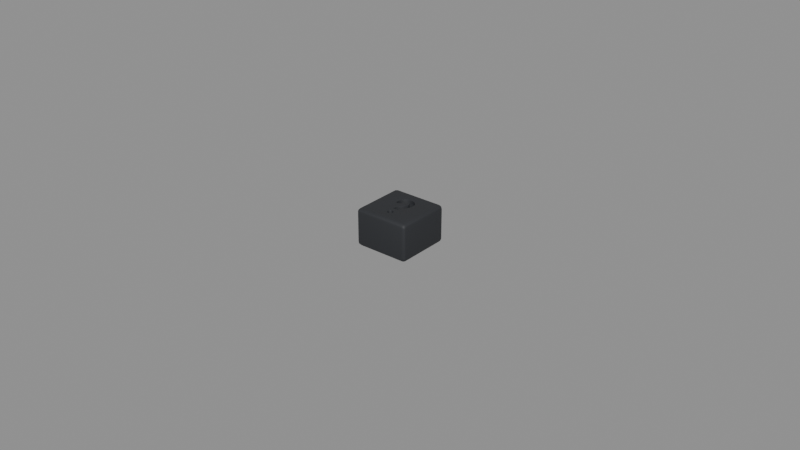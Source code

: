 # Source: default-placeholder.blend  (saved by Blender 5.2.44; exported with 4.5.12 LTS)
import bpy
from mathutils import Matrix  # noqa: F401  (used for matrix-valued properties, if any)

bpy.ops.wm.read_factory_settings(use_empty=True)
scene = bpy.context.scene
scene.name = 'Scene'

# ---- materials (node trees are filled in below, after node groups)
mat_base_housing = bpy.data.materials.new('Base_Housing')
mat_base_housing.diffuse_color = (0.02315, 0.02519, 0.02956, 1.0)
mat_base_housing.roughness = 0.65

# ---- node groups
ng_smooth_by_angle = bpy.data.node_groups.new('Smooth by Angle', 'GeometryNodeTree')
_s = ng_smooth_by_angle.interface.new_socket(name='Mesh', in_out='OUTPUT', socket_type='NodeSocketGeometry')
_s = ng_smooth_by_angle.interface.new_socket(name='Mesh', in_out='INPUT', socket_type='NodeSocketGeometry')
_s = ng_smooth_by_angle.interface.new_socket(name='Angle', in_out='INPUT', socket_type='NodeSocketFloat')
_s.subtype = 'ANGLE'
_s.default_value = 0.5236
_s.min_value = 0.0
_s.max_value = 3.142
_s.description = 'Maximum face angle for smooth edges'
_s = ng_smooth_by_angle.interface.new_socket(name='Ignore Sharpness', in_out='INPUT', socket_type='NodeSocketBool')
_s.force_non_field = True
ng_smooth_by_angle.is_modifier = True
_N = ng_smooth_by_angle.nodes; _L = ng_smooth_by_angle.links
n0 = _N.new('GeometryNodeSetShadeSmooth'); n0.name = 'Set Shade Smooth'; n0.location = (120, -80)
n0.domain = 'EDGE'
n1 = _N.new('GeometryNodeSetShadeSmooth'); n1.name = 'Set Shade Smooth.001'; n1.location = (300, -80)
n2 = _N.new('NodeGroupOutput'); n2.name = 'Group Output'; n2.location = (480, -80)
n3 = _N.new('GeometryNodeInputMeshEdgeAngle'); n3.name = 'Edge Angle'; n3.location = (-440, -240)
n4 = _N.new('NodeGroupInput'); n4.name = 'Group Input'; n4.location = (-80, -80)
n5 = _N.new('GeometryNodeInputEdgeSmooth'); n5.name = 'Is Edge Smooth'; n5.location = (-260, -120)
n6 = _N.new('GeometryNodeInputShadeSmooth'); n6.name = 'Is Shade Smooth'; n6.location = (-440, -397)
n7 = _N.new('FunctionNodeCompare'); n7.name = 'Compare'; n7.location = (-260, -260)
n7.operation = 'LESS_EQUAL'
n8 = _N.new('FunctionNodeBooleanMath'); n8.name = 'Boolean Math.001'; n8.location = (-80, -260)
n9 = _N.new('NodeGroupInput'); n9.name = 'Group Input.001'; n9.location = (-440, -329)
n10 = _N.new('NodeGroupInput'); n10.name = 'Group Input.002'; n10.location = (-259, -189)
n11 = _N.new('FunctionNodeBooleanMath'); n11.name = 'Boolean Math'; n11.location = (-80, -149)
n11.operation = 'OR'
n12 = _N.new('FunctionNodeBooleanMath'); n12.name = 'Boolean Math.002'; n12.location = (-260, -380)
n12.operation = 'OR'
n13 = _N.new('NodeGroupInput'); n13.name = 'Group Input.003'; n13.location = (-440, -460)
_L.new(n3.outputs[0], n7.inputs[0])
_L.new(n1.outputs[0], n2.inputs[0])
_L.new(n9.outputs[1], n7.inputs[1])
_L.new(n7.outputs[0], n8.inputs[0])
_L.new(n4.outputs[0], n0.inputs[0])
_L.new(n0.outputs[0], n1.inputs[0])
_L.new(n8.outputs[0], n0.inputs[2])
_L.new(n10.outputs[2], n11.inputs[1])
_L.new(n5.outputs[0], n11.inputs[0])
_L.new(n11.outputs[0], n0.inputs[1])
_L.new(n13.outputs[2], n12.inputs[1])
_L.new(n6.outputs[0], n12.inputs[0])
_L.new(n12.outputs[0], n8.inputs[1])
n2.is_active_output = True

# ---- material node trees
mat_base_housing.use_nodes = True; mat_base_housing.node_tree.nodes.clear()
_N = mat_base_housing.node_tree.nodes; _L = mat_base_housing.node_tree.links
n0 = _N.new('ShaderNodeBsdfPrincipled'); n0.name = 'Principled BSDF'; n0.location = (-200, 100)
n0.inputs[0].default_value = (0.02315, 0.02519, 0.02956, 1.0)
n0.inputs[2].default_value = 0.65
n0.inputs[10].default_value = 0.005
n1 = _N.new('ShaderNodeOutputMaterial'); n1.name = 'Material Output'; n1.location = (200, 100)
_L.new(n0.outputs[0], n1.inputs[0])
n1.is_active_output = True

# ---- meshes
me_base = bpy.data.meshes.new('Base')
me_base.from_pydata([(-0.0078, -0.0078, 0.0), (-0.002576, 0.001364, 0.0108), (-0.0078, -0.009, 0.0012), (-0.002757, 0.001964, 0.0108), (-0.002789, 0.002694, 0.0108), (-0.009, -0.0078, 0.0012), (-0.002631, 0.003408, 0.0108), (-0.0078, -0.008399, 0.0001603), (-0.002294, 0.004056, 0.0108), (-0.008399, -0.0078, 0.0001603), (-0.0018, 0.004595, 0.0108), (-0.008374, -0.008374, 0.000316), (-0.001183, 0.004988, 0.0108), (-0.008399, -0.00884, 0.0012), (-0.0004862, 0.005207, 0.0108), (-0.0078, -0.00884, 0.0006008), (-0.008374, -0.008684, 0.0006261), (0.000244, 0.005239, 0.0108), (-0.00884, -0.0078, 0.0006008), (0.0009577, 0.005081, 0.0108), (-0.00884, -0.008399, 0.0012), (0.001606, 0.004744, 0.0108), (-0.008684, -0.008374, 0.0006261), (0.002145, 0.00425, 0.0108), (-0.0078, -0.009, 0.0108), (0.002538, 0.003633, 0.0108), (0.002757, 0.002936, 0.0108), (-0.0078, -0.0078, 0.012), (-0.009, -0.0078, 0.0108), (0.002789, 0.002206, 0.0108), (0.002631, 0.001492, 0.0108), (-0.0078, -0.00884, 0.0114), (0.002361, 0.0009587, 0.0108), (-0.008399, -0.00884, 0.0108), (0.001972, 0.000116, 0.0108), (-0.008374, -0.008684, 0.01137), (0.001316, -0.0006608, 0.0108), (-0.008399, -0.0078, 0.01184), (0.000871, -0.001203, 0.0108), (-0.0078, -0.008399, 0.01184), (0.0007918, -0.001464, 0.0108), (-0.008374, -0.008374, 0.01168), (-0.00884, -0.008399, 0.0108), (0.0008, -0.00205, 0.0108), (-0.0008, -0.00205, 0.0108), (-0.00884, -0.0078, 0.0114), (-0.008684, -0.008374, 0.01137), (-0.0007918, -0.001236, 0.0108), (-0.000511, -0.0003969, 0.0108), (-0.0078, 0.0078, 0.0), (-0.009, 0.0078, 0.0012), (8.43e-05, 0.0003608, 0.0108), (-0.0078, 0.009, 0.0012), (0.000628, 0.000984, 0.0108), (0.0009161, 0.001647, 0.0108), (-0.008399, 0.0078, 0.0001603), (0.001128, 0.00204, 0.0108), (-0.0078, 0.008399, 0.0001603), (0.001195, 0.002345, 0.0108), (-0.008374, 0.008374, 0.000316), (0.001182, 0.002658, 0.0108), (-0.00884, 0.008399, 0.0012), (0.001088, 0.002957, 0.0108), (-0.00884, 0.0078, 0.0006008), (0.0009193, 0.003221, 0.0108), (-0.008684, 0.008374, 0.0006261), (0.0006883, 0.003433, 0.0108), (-0.0078, 0.00884, 0.0006008), (-0.008399, 0.00884, 0.0012), (0.0004104, 0.003578, 0.0108), (0.0001046, 0.003645, 0.0108), (-0.008374, 0.008684, 0.0006261), (-0.0002084, 0.003632, 0.0108), (-0.0078, 0.0078, 0.012), (-0.0005071, 0.003538, 0.0108), (-0.0078, 0.009, 0.0108), (-0.0007713, 0.003369, 0.0108), (-0.009, 0.0078, 0.0108), (-0.0078, 0.008399, 0.01184), (-0.000983, 0.003138, 0.0108), (-0.001128, 0.00286, 0.0108), (-0.008399, 0.0078, 0.01184), (-0.001195, 0.002555, 0.0108), (-0.008374, 0.008374, 0.01168), (-0.001182, 0.002242, 0.0108), (-0.008399, 0.00884, 0.0108), (-0.00105, 0.001845, 0.0108), (-0.0078, 0.00884, 0.0114), (-0.008374, 0.008684, 0.01137), (-0.00884, 0.0078, 0.0114), (-0.00884, 0.008399, 0.0108), (-0.008684, 0.008374, 0.01137), (0.0078, -0.0078, 0.0), (0.009, -0.0078, 0.0012), (0.0078, -0.009, 0.0012), (0.008399, -0.0078, 0.0001603), (0.0078, -0.008399, 0.0001603), (0.008374, -0.008374, 0.000316), (0.00884, -0.008399, 0.0012), (0.00884, -0.0078, 0.0006008), (0.008684, -0.008374, 0.0006261), (0.0078, -0.00884, 0.0006008), (0.008399, -0.00884, 0.0012), (0.008374, -0.008684, 0.0006261), (0.0078, -0.0078, 0.012), (0.0078, -0.009, 0.0108), (0.009, -0.0078, 0.0108), (0.0078, -0.008399, 0.01184), (0.008399, -0.0078, 0.01184), (0.008374, -0.008374, 0.01168), (0.008399, -0.00884, 0.0108), (0.0078, -0.00884, 0.0114), (0.008374, -0.008684, 0.01137), (0.00884, -0.0078, 0.0114), (0.00884, -0.008399, 0.0108), (0.008684, -0.008374, 0.01137), (0.0078, 0.0078, 0.0), (0.0078, 0.009, 0.0012), (0.009, 0.0078, 0.0012), (0.0078, 0.008399, 0.0001603), (0.008399, 0.0078, 0.0001603), (0.008374, 0.008374, 0.000316), (0.008399, 0.00884, 0.0012), (0.0078, 0.00884, 0.0006008), (0.008374, 0.008684, 0.0006261), (0.00884, 0.0078, 0.0006008), (0.00884, 0.008399, 0.0012), (0.008684, 0.008374, 0.0006261), (0.0078, 0.0078, 0.012), (0.009, 0.0078, 0.0108), (0.0078, 0.009, 0.0108), (0.008399, 0.0078, 0.01184), (0.0, -0.00345, 0.0108), (0.0078, 0.008399, 0.01184), (0.008374, 0.008374, 0.01168), (0.0002781, -0.003494, 0.0108), (0.00884, 0.008399, 0.0108), (0.00884, 0.0078, 0.0114), (0.000529, -0.003622, 0.0108), (0.008684, 0.008374, 0.01137), (0.0078, 0.00884, 0.0114), (0.008399, 0.00884, 0.0108), (0.0007281, -0.003821, 0.0108), (0.008374, 0.008684, 0.01137), (0.000856, -0.004072, 0.0108), (0.0009, -0.00435, 0.0108), (0.000856, -0.004628, 0.0108), (0.0007281, -0.004879, 0.0108), (0.000529, -0.005078, 0.0108), (0.0002781, -0.005206, 0.0108), (0.0, -0.00525, 0.0108), (-0.0002781, -0.005206, 0.0108), (-0.000529, -0.005078, 0.0108), (-0.0007281, -0.004879, 0.0108), (-0.000856, -0.004628, 0.0108), (-0.0009, -0.00435, 0.0108), (-0.000856, -0.004072, 0.0108), (-0.0007281, -0.003821, 0.0108), (-0.000529, -0.003622, 0.0108), (-0.0002781, -0.003494, 0.0108), (-0.002789, 0.002694, 0.012), (-0.002576, 0.001364, 0.012), (-0.002757, 0.001964, 0.012), (-0.002631, 0.003408, 0.012), (-0.001195, 0.002555, 0.012), (-0.002294, 0.004056, 0.012), (-0.0018, 0.004595, 0.012), (-0.001183, 0.004988, 0.012), (-0.000983, 0.003138, 0.012), (-0.001128, 0.00286, 0.012), (-0.000511, -0.0003969, 0.012), (-0.0005071, 0.003538, 0.012), (-0.0007713, 0.003369, 0.012), (-0.0004862, 0.005207, 0.012), (-0.00105, 0.001845, 0.012), (-0.001182, 0.002242, 0.012), (0.0001046, 0.003645, 0.012), (0.000244, 0.005239, 0.012), (0.0006883, 0.003433, 0.012), (0.0004104, 0.003578, 0.012), (0.0009577, 0.005081, 0.012), (0.001182, 0.002658, 0.012), (0.001195, 0.002345, 0.012), (0.001088, 0.002957, 0.012), (0.002757, 0.002936, 0.012), (0.002538, 0.003633, 0.012), (0.002145, 0.00425, 0.012), (0.001606, 0.004744, 0.012), (0.001128, 0.00204, 0.012), (0.000628, 0.000984, 0.012), (0.0009161, 0.001647, 0.012), (0.0009193, 0.003221, 0.012), (8.43e-05, 0.0003608, 0.012), (-0.0002084, 0.003632, 0.012), (-0.0009, -0.00435, 0.012), (-0.0008, -0.00205, 0.012), (-0.000856, -0.004072, 0.012), (-0.000856, -0.004628, 0.012), (-0.0007281, -0.004879, 0.012), (-0.0007281, -0.003821, 0.012), (-0.0007918, -0.001236, 0.012), (-0.0002781, -0.003494, 0.012), (0.0, -0.00525, 0.012), (0.0002781, -0.003494, 0.012), (8.343e-05, -0.003463, 0.012), (0.00032, -0.00205, 0.012), (0.0, -0.00345, 0.012), (-0.0002781, -0.005206, 0.012), (-0.000529, -0.005078, 0.012), (-0.000529, -0.003622, 0.012), (0.000529, -0.005078, 0.012), (0.0007281, -0.003821, 0.012), (0.0007918, -0.001464, 0.012), (0.0007281, -0.004879, 0.012), (0.000856, -0.004072, 0.012), (0.0008, -0.00205, 0.012), (0.000529, -0.003622, 0.012), (0.001972, 0.000116, 0.012), (0.002631, 0.001492, 0.012), (0.002789, 0.002206, 0.012), (0.002361, 0.0009587, 0.012), (0.0009, -0.00435, 0.012), (0.000856, -0.004628, 0.012), (0.001316, -0.0006608, 0.012), (0.000871, -0.001203, 0.012), (0.0002781, -0.005206, 0.012)], [], [(0, 7, 11, 9), (7, 15, 16, 11), (2, 13, 16, 15), (13, 20, 22, 16), (5, 18, 22, 20), (18, 9, 11, 22), (11, 16, 22), (24, 31, 35, 33), (31, 39, 41, 35), (27, 37, 41, 39), (37, 45, 46, 41), (28, 42, 46, 45), (42, 33, 35, 46), (35, 41, 46), (49, 55, 59, 57), (55, 63, 65, 59), (50, 61, 65, 63), (61, 68, 71, 65), (52, 67, 71, 68), (67, 57, 59, 71), (59, 65, 71), (73, 78, 83, 81), (78, 87, 88, 83), (75, 85, 88, 87), (85, 90, 91, 88), (77, 89, 91, 90), (89, 81, 83, 91), (83, 88, 91), (92, 95, 97, 96), (95, 99, 100, 97), (93, 98, 100, 99), (98, 102, 103, 100), (94, 101, 103, 102), (101, 96, 97, 103), (97, 100, 103), (104, 107, 109, 108), (107, 111, 112, 109), (105, 110, 112, 111), (110, 114, 115, 112), (106, 113, 115, 114), (113, 108, 109, 115), (109, 112, 115), (116, 119, 121, 120), (119, 123, 124, 121), (117, 122, 124, 123), (122, 126, 127, 124), (118, 125, 127, 126), (125, 120, 121, 127), (121, 124, 127), (128, 131, 134, 133), (131, 137, 139, 134), (129, 136, 139, 137), (136, 141, 143, 139), (130, 140, 143, 141), (140, 133, 134, 143), (134, 139, 143), (49, 0, 9, 55), (55, 9, 18, 63), (63, 18, 5, 50), (2, 24, 33, 13), (13, 33, 42, 20), (20, 42, 28, 5), (27, 73, 81, 37), (37, 81, 89, 45), (45, 89, 77, 28), (75, 52, 68, 85), (85, 68, 61, 90), (90, 61, 50, 77), (116, 49, 57, 119), (119, 57, 67, 123), (123, 67, 52, 117), (73, 128, 133, 78), (78, 133, 140, 87), (87, 140, 130, 75), (129, 118, 126, 136), (136, 126, 122, 141), (141, 122, 117, 130), (92, 116, 120, 95), (95, 120, 125, 99), (99, 125, 118, 93), (128, 104, 108, 131), (131, 108, 113, 137), (137, 113, 106, 129), (105, 94, 102, 110), (110, 102, 98, 114), (114, 98, 93, 106), (0, 92, 96, 7), (7, 96, 101, 15), (15, 101, 94, 2), (104, 27, 39, 107), (107, 39, 31, 111), (111, 31, 24, 105), (49, 116, 92, 0), (5, 28, 77, 50), (94, 105, 24, 2), (176, 193, 171, 172, 168, 169, 164, 175, 174, 161, 162, 160, 163, 165, 73, 27, 104, 128, 186, 185, 184, 219, 218, 220, 217, 223, 224, 212, 215, 205, 204, 203, 216, 211, 214, 221, 222, 213, 210, 225, 202, 207, 208, 198, 197, 194, 196, 199, 209, 201, 195, 200, 170, 192, 189, 190, 188, 182, 181, 183, 191, 178, 179), (186, 128, 73, 165, 166, 167, 173, 177, 180, 187), (206, 204, 205, 195, 201), (52, 75, 130, 117), (118, 129, 106, 93), (53, 51, 48, 47, 44, 43, 40, 38, 36, 34, 32, 30, 29, 26, 25, 23, 21, 19, 17, 14, 12, 10, 8, 6, 4, 3, 1, 86, 84, 82, 80, 79, 76, 74, 72, 70, 69, 66, 64, 62, 60, 58, 56, 54), (36, 38, 224, 223), (166, 10, 12, 167), (64, 66, 178, 191), (38, 40, 212, 224), (167, 12, 14, 173), (66, 69, 179, 178), (40, 43, 215, 212), (173, 14, 17, 177), (69, 70, 176, 179), (43, 44, 195, 205, 215), (177, 17, 19, 180), (70, 72, 193, 176), (195, 44, 47, 200), (180, 19, 21, 187), (72, 74, 171, 193), (200, 47, 48, 170), (187, 21, 23, 186), (74, 76, 172, 171), (170, 48, 51, 192), (23, 25, 185, 186), (76, 79, 168, 172), (192, 51, 53, 189), (25, 26, 184, 185), (79, 80, 169, 168), (86, 1, 161, 174), (189, 53, 54, 190), (26, 29, 219, 184), (80, 82, 164, 169), (161, 1, 3, 162), (190, 54, 56, 188), (29, 30, 218, 219), (82, 84, 175, 164), (162, 3, 4, 160), (188, 56, 58, 182), (30, 32, 220, 218), (84, 86, 174, 175), (160, 4, 6, 163), (182, 58, 60, 181), (32, 34, 217, 220), (163, 6, 8, 165), (181, 60, 62, 183), (34, 36, 223, 217), (165, 8, 10, 166), (183, 62, 64, 191), (206, 132, 135, 203, 204), (203, 135, 138, 216), (138, 142, 211, 216), (142, 144, 214, 211), (144, 145, 221, 214), (145, 146, 222, 221), (146, 147, 213, 222), (147, 148, 210, 213), (148, 149, 225, 210), (149, 150, 202, 225), (150, 151, 207, 202), (151, 152, 208, 207), (208, 152, 153, 198), (198, 153, 154, 197), (197, 154, 155, 194), (194, 155, 156, 196), (196, 156, 157, 199), (199, 157, 158, 209), (209, 158, 159, 201), (201, 159, 132, 206), (155, 154, 153, 152, 151, 150, 149, 148, 147, 146, 145, 144, 142, 138, 135, 132, 159, 158, 157, 156)])
me_base.polygons.foreach_set('use_smooth', [True] * 166)
_uv = me_base.uv_layers.new(name='UVMap')
_uv.uv.foreach_set('vector', [0.1417, 0.7333, 0.1417, 0.7417, 0.1337, 0.7413, 0.1333, 0.7333, 0.1417, 0.7417, 0.1417, 0.75, 0.1337, 0.75, 0.1337, 0.7413, 0.4, 0.9833, 0.4, 1.0, 0.375, 0.9913, 0.375, 0.9833, 0.4, 0.0, 0.4, 0.008344, 0.375, 0.008696, 0.375, 0.0, 0.4, 0.01667, 0.375, 0.01667, 0.375, 0.008696, 0.4, 0.008344, 0.125, 0.7333, 0.1333, 0.7333, 0.1337, 0.7413, 0.125, 0.7413, 0.1337, 0.7413, 0.1337, 0.75, 0.125, 0.7413, 0.6, 0.9833, 0.6125, 0.9833, 0.612, 0.9913, 0.6, 1.0, 0.6125, 0.9833, 0.625, 0.9833, 0.625, 0.9913, 0.612, 0.9913, 0.8583, 0.7333, 0.875, 0.7333, 0.8663, 0.75, 0.8583, 0.75, 0.625, 0.01667, 0.6125, 0.01667, 0.612, 0.008696, 0.625, 0.0, 0.6, 0.01667, 0.6, 0.008344, 0.612, 0.008696, 0.6125, 0.01667, 0.6, 0.008344, 0.6, 0.0, 0.612, 0.004389, 0.612, 0.008696, 0.612, 0.9913, 0.625, 0.9913, 0.612, 0.9956, 0.1417, 0.5167, 0.1333, 0.5167, 0.1337, 0.5087, 0.1417, 0.5083, 0.1333, 0.5167, 0.125, 0.5167, 0.125, 0.5087, 0.1337, 0.5087, 0.4, 0.2333, 0.4, 0.2417, 0.375, 0.2413, 0.375, 0.2333, 0.4, 0.2417, 0.4, 0.2583, 0.375, 0.2587, 0.375, 0.2413, 0.4, 0.2667, 0.375, 0.2667, 0.375, 0.2587, 0.4, 0.2583, 0.1417, 0.5, 0.1417, 0.5083, 0.1337, 0.5087, 0.1337, 0.5, 0.1337, 0.5087, 0.125, 0.5087, 0.1337, 0.5, 0.8583, 0.5167, 0.8583, 0.5, 0.8663, 0.5, 0.875, 0.5167, 0.625, 0.2667, 0.6125, 0.2667, 0.612, 0.2587, 0.625, 0.2558, 0.6, 0.2667, 0.6, 0.2583, 0.612, 0.2587, 0.6125, 0.2667, 0.6, 0.2583, 0.6, 0.2417, 0.612, 0.2446, 0.612, 0.2587, 0.6, 0.2333, 0.6125, 0.2333, 0.612, 0.2446, 0.6, 0.2417, 0.6125, 0.2333, 0.625, 0.2333, 0.625, 0.2558, 0.612, 0.2446, 0.625, 0.2558, 0.612, 0.2587, 0.612, 0.2446, 0.3583, 0.7333, 0.3667, 0.7333, 0.3663, 0.7413, 0.3583, 0.7417, 0.3667, 0.7333, 0.3875, 0.7333, 0.3837, 0.7413, 0.3663, 0.7413, 0.4, 0.7333, 0.4, 0.7417, 0.3837, 0.7413, 0.3875, 0.7333, 0.4, 0.7417, 0.4, 0.7583, 0.3707, 0.7543, 0.3837, 0.7413, 0.4, 0.7667, 0.3667, 0.7583, 0.3707, 0.7543, 0.4, 0.7583, 0.3667, 0.7583, 0.3583, 0.7417, 0.3663, 0.7413, 0.3707, 0.7543, 0.3663, 0.7413, 0.3837, 0.7413, 0.3707, 0.7543, 0.6417, 0.7333, 0.6333, 0.7583, 0.6293, 0.7543, 0.6333, 0.7333, 0.6333, 0.7583, 0.6125, 0.7667, 0.612, 0.7587, 0.6293, 0.7543, 0.6, 0.7667, 0.6, 0.7583, 0.612, 0.7587, 0.6125, 0.7667, 0.6, 0.7583, 0.6, 0.7417, 0.612, 0.7446, 0.612, 0.7587, 0.6, 0.7333, 0.6125, 0.7333, 0.612, 0.7446, 0.6, 0.7417, 0.6125, 0.7333, 0.6333, 0.7333, 0.6293, 0.7543, 0.612, 0.7446, 0.6293, 0.7543, 0.612, 0.7587, 0.612, 0.7446, 0.3583, 0.5167, 0.3583, 0.5083, 0.3663, 0.5087, 0.3667, 0.5167, 0.3583, 0.5083, 0.3667, 0.4917, 0.3707, 0.4957, 0.3663, 0.5087, 0.4, 0.4833, 0.4, 0.4917, 0.3707, 0.4957, 0.3667, 0.4917, 0.4, 0.4917, 0.4, 0.5083, 0.3837, 0.5087, 0.3707, 0.4957, 0.4, 0.5167, 0.3875, 0.5167, 0.3837, 0.5087, 0.4, 0.5083, 0.3875, 0.5167, 0.3667, 0.5167, 0.3663, 0.5087, 0.3837, 0.5087, 0.3663, 0.5087, 0.3707, 0.4957, 0.3837, 0.5087, 0.6417, 0.5167, 0.6333, 0.5167, 0.6261, 0.5043, 0.6333, 0.4917, 0.6333, 0.5167, 0.6125, 0.5167, 0.612, 0.5087, 0.6261, 0.5043, 0.6, 0.5167, 0.6, 0.5083, 0.612, 0.5087, 0.6125, 0.5167, 0.6, 0.5083, 0.6, 0.4917, 0.612, 0.4946, 0.612, 0.5087, 0.6, 0.4833, 0.6125, 0.4833, 0.612, 0.4946, 0.6, 0.4917, 0.6125, 0.4833, 0.6333, 0.4917, 0.6261, 0.5043, 0.612, 0.4946, 0.6261, 0.5043, 0.612, 0.5087, 0.612, 0.4946, 0.1417, 0.5167, 0.1417, 0.7333, 0.1333, 0.7333, 0.1333, 0.5167, 0.1333, 0.5167, 0.1333, 0.7333, 0.125, 0.7333, 0.125, 0.5167, 0.375, 0.2333, 0.375, 0.01667, 0.4, 0.01667, 0.4, 0.2333, 0.4, 0.9833, 0.6, 0.9833, 0.6, 1.0, 0.4, 1.0, 0.4, 0.0, 0.6, 0.0, 0.6, 0.008344, 0.4, 0.008344, 0.4, 0.008344, 0.6, 0.008344, 0.6, 0.01667, 0.4, 0.01667, 0.8583, 0.7333, 0.8583, 0.5167, 0.875, 0.5167, 0.875, 0.7333, 0.625, 0.01667, 0.625, 0.2333, 0.6125, 0.2333, 0.6125, 0.01667, 0.6125, 0.01667, 0.6125, 0.2333, 0.6, 0.2333, 0.6, 0.01667, 0.6, 0.2667, 0.4, 0.2667, 0.4, 0.2583, 0.6, 0.2583, 0.6, 0.2583, 0.4, 0.2583, 0.4, 0.2417, 0.6, 0.2417, 0.6, 0.2417, 0.4, 0.2417, 0.4, 0.2333, 0.6, 0.2333, 0.3583, 0.5167, 0.1417, 0.5167, 0.1417, 0.5083, 0.3583, 0.5083, 0.3583, 0.5083, 0.1417, 0.5083, 0.1417, 0.5, 0.3667, 0.4917, 0.3667, 0.4917, 0.375, 0.2667, 0.4, 0.2667, 0.4, 0.4833, 0.8583, 0.5167, 0.6417, 0.5167, 0.6333, 0.4917, 0.8583, 0.5, 0.625, 0.2667, 0.6333, 0.4917, 0.6125, 0.4833, 0.6125, 0.2667, 0.6125, 0.2667, 0.6125, 0.4833, 0.6, 0.4833, 0.6, 0.2667, 0.6, 0.5167, 0.4, 0.5167, 0.4, 0.5083, 0.6, 0.5083, 0.6, 0.5083, 0.4, 0.5083, 0.4, 0.4917, 0.6, 0.4917, 0.6, 0.4917, 0.4, 0.4917, 0.4, 0.4833, 0.6, 0.4833, 0.3583, 0.7333, 0.3583, 0.5167, 0.3667, 0.5167, 0.3667, 0.7333, 0.3667, 0.7333, 0.3667, 0.5167, 0.3875, 0.5167, 0.3875, 0.7333, 0.3875, 0.7333, 0.3875, 0.5167, 0.4, 0.5167, 0.4, 0.7333, 0.6417, 0.5167, 0.6417, 0.7333, 0.6333, 0.7333, 0.6333, 0.5167, 0.6333, 0.5167, 0.6333, 0.7333, 0.6125, 0.7333, 0.6125, 0.5167, 0.6125, 0.5167, 0.6125, 0.7333, 0.6, 0.7333, 0.6, 0.5167, 0.6, 0.7667, 0.4, 0.7667, 0.4, 0.7583, 0.6, 0.7583, 0.6, 0.7583, 0.4, 0.7583, 0.4, 0.7417, 0.6, 0.7417, 0.6, 0.7417, 0.4, 0.7417, 0.4, 0.7333, 0.6, 0.7333, 0.1417, 0.7333, 0.3583, 0.7333, 0.3583, 0.7417, 0.1417, 0.7417, 0.1417, 0.7417, 0.3583, 0.7417, 0.3667, 0.7583, 0.1417, 0.75, 0.375, 0.9833, 0.3667, 0.7583, 0.4, 0.7667, 0.4, 0.9833, 0.6417, 0.7333, 0.8583, 0.7333, 0.8583, 0.75, 0.6333, 0.7583, 0.6333, 0.7583, 0.625, 0.9833, 0.6125, 0.9833, 0.6125, 0.7667, 0.6125, 0.7667, 0.6125, 0.9833, 0.6, 0.9833, 0.6, 0.7667, 0.1417, 0.5167, 0.3583, 0.5167, 0.3583, 0.7333, 0.1417, 0.7333, 0.4, 0.01667, 0.6, 0.01667, 0.6, 0.2333, 0.4, 0.2333, 0.4, 0.7667, 0.6, 0.7667, 0.6, 0.9833, 0.4, 0.9833, 0.7485, 0.5744, 0.7529, 0.5746, 0.757, 0.5759, 0.7607, 0.5782, 0.7637, 0.5814, 0.7657, 0.5853, 0.7666, 0.5895, 0.7664, 0.5939, 0.7646, 0.5994, 0.7858, 0.6061, 0.7883, 0.5977, 0.7887, 0.5876, 0.7865, 0.5777, 0.7819, 0.5687, 0.8583, 0.5167, 0.8583, 0.7333, 0.6417, 0.7333, 0.6417, 0.5167, 0.7202, 0.566, 0.7148, 0.5745, 0.7117, 0.5842, 0.7113, 0.5944, 0.7135, 0.6043, 0.7172, 0.6117, 0.7226, 0.6234, 0.7317, 0.6342, 0.7379, 0.6417, 0.739, 0.6453, 0.7389, 0.6535, 0.7456, 0.6535, 0.7488, 0.6731, 0.7461, 0.6735, 0.7427, 0.6753, 0.7399, 0.6781, 0.7381, 0.6816, 0.7375, 0.6854, 0.7381, 0.6893, 0.7399, 0.6928, 0.7427, 0.6955, 0.7461, 0.6973, 0.75, 0.6979, 0.7539, 0.6973, 0.7573, 0.6955, 0.7601, 0.6928, 0.7619, 0.6893, 0.7625, 0.6854, 0.7619, 0.6816, 0.7601, 0.6781, 0.7573, 0.6753, 0.7539, 0.6735, 0.7611, 0.6535, 0.761, 0.6422, 0.7571, 0.6305, 0.7488, 0.62, 0.7413, 0.6113, 0.7373, 0.6021, 0.7343, 0.5967, 0.7334, 0.5924, 0.7336, 0.5881, 0.7349, 0.5839, 0.7372, 0.5803, 0.7404, 0.5773, 0.7443, 0.5753, 0.7202, 0.566, 0.6417, 0.5167, 0.8583, 0.5167, 0.7819, 0.5687, 0.775, 0.5612, 0.7664, 0.5557, 0.7568, 0.5527, 0.7466, 0.5522, 0.7367, 0.5544, 0.7277, 0.5591, 0.75, 0.6729, 0.7488, 0.6731, 0.7456, 0.6535, 0.7611, 0.6535, 0.7539, 0.6735, 0.4, 0.2667, 0.6, 0.2667, 0.6, 0.4833, 0.4, 0.4833, 0.4, 0.5167, 0.6, 0.5167, 0.6, 0.7333, 0.4, 0.7333, 0.0, 0.0, 0.0, 0.0, 0.0, 0.0, 0.0, 0.0, 0.0, 0.0, 0.0, 0.0, 0.0, 0.0, 0.0, 0.0, 0.0, 0.0, 0.0, 0.0, 0.0, 0.0, 0.0, 0.0, 0.0, 0.0, 0.0, 0.0, 0.0, 0.0, 0.0, 0.0, 0.0, 0.0, 0.0, 0.0, 0.0, 0.0, 0.0, 0.0, 0.0, 0.0, 0.0, 0.0, 0.0, 0.0, 0.0, 0.0, 0.0, 0.0, 0.0, 0.0, 0.0, 0.0, 0.0, 0.0, 0.0, 0.0, 0.0, 0.0, 0.0, 0.0, 0.0, 0.0, 0.0, 0.0, 0.0, 0.0, 0.0, 0.0, 0.0, 0.0, 0.0, 0.0, 0.0, 0.0, 0.0, 0.0, 0.0, 0.0, 0.0, 0.0, 0.0, 0.0, 0.0, 0.0, 0.0, 0.0, 0.0, 0.0, 0.0, 0.0, 0.0, 0.0, 0.0, 0.0, 0.0, 0.0, 0.0, 0.0, 0.0, 0.0, 0.0, 0.0, 0.0, 0.0, 0.0, 0.0, 0.0, 0.0, 0.0, 0.0, 0.0, 0.0, 0.0, 0.0, 0.0, 0.0, 0.0, 0.0, 0.0, 0.0, 0.0, 0.0, 0.0, 0.0, 0.0, 0.0, 0.0, 0.0, 0.0, 0.0, 0.0, 0.0, 0.0, 0.0, 0.0, 0.0, 0.0, 0.0, 0.0, 0.0, 0.0, 0.0, 0.0, 0.0, 0.0, 0.0, 0.0, 0.0, 0.0, 0.0, 0.0, 0.0, 0.0, 0.0, 0.0, 0.0, 0.0, 0.0, 0.0, 0.0, 0.0, 0.0, 0.0, 0.0, 0.0, 0.0, 0.0, 0.0, 0.0, 0.0, 0.0, 0.0, 0.0, 0.0, 0.0, 0.0, 0.0, 0.0, 0.0, 0.0, 0.0, 0.0, 0.0, 0.0, 0.0, 0.0, 0.0, 0.0, 0.0, 0.0, 0.0, 0.0, 0.0, 0.0, 0.0, 0.0, 0.0, 0.0, 0.0, 0.0, 0.0, 0.0, 0.0, 0.0, 0.0, 0.0, 0.0, 0.0, 0.0, 0.0, 0.0, 0.0, 0.0, 0.0, 0.0, 0.0, 0.0, 0.0, 0.0, 0.0, 0.0, 0.0, 0.0, 0.0, 0.0, 0.0, 0.0, 0.0, 0.0, 0.0, 0.0, 0.0, 0.0, 0.0, 0.0, 0.0, 0.0, 0.0, 0.0, 0.0, 0.0, 0.0, 0.0, 0.0, 0.0, 0.0, 0.0, 0.0, 0.0, 0.0, 0.0, 0.0, 0.0, 0.0, 0.0, 0.0, 0.0, 0.0, 0.0, 0.0, 0.0, 0.0, 0.0, 0.0, 0.0, 0.0, 0.0, 0.0, 0.0, 0.0, 0.0, 0.0, 0.0, 0.0, 0.0, 0.0, 0.0, 0.0, 0.0, 0.0, 0.0, 0.0, 0.0, 0.0, 0.0, 0.0, 0.0, 0.0, 0.0, 0.0, 0.0, 0.0, 0.0, 0.0, 0.0, 0.0, 0.0, 0.0, 0.0, 0.0, 0.0, 0.0, 0.0, 0.0, 0.0, 0.0, 0.0, 0.0, 0.0, 0.0, 0.0, 0.0, 0.0, 0.0, 0.0, 0.0, 0.0, 0.0, 0.0, 0.0, 0.0, 0.0, 0.0, 0.0, 0.0, 0.0, 0.0, 0.0, 0.0, 0.0, 0.0, 0.0, 0.0, 0.0, 0.0, 0.0, 0.0, 0.0, 0.0, 0.0, 0.0, 0.0, 0.0, 0.0, 0.0, 0.0, 0.0, 0.0, 0.0, 0.0, 0.0, 0.0, 0.0, 0.0, 0.0, 0.0, 0.0, 0.0, 0.0, 0.0, 0.0, 0.0, 0.0, 0.0, 0.0, 0.0, 0.0, 0.0, 0.0, 0.0, 0.0, 0.0, 0.0, 0.0, 0.0, 0.0, 0.0, 0.0, 0.0, 0.0, 0.0, 0.0, 0.0, 0.0, 0.0, 0.0, 0.0, 0.0, 0.0, 0.0, 0.0, 0.0, 0.0, 0.0, 0.0, 0.0, 0.0, 0.0, 0.0, 0.0, 0.0, 0.0, 0.0, 0.0, 0.0, 0.0, 0.0, 0.0, 0.0, 0.0, 0.0, 0.0, 0.0, 0.0, 0.0, 0.0, 0.0, 0.0, 0.0, 0.0, 0.0, 0.0, 0.0, 0.0, 0.0, 0.0, 0.0, 0.0, 0.0, 0.0, 0.0, 0.0, 0.0, 0.0, 0.0, 0.0, 0.0, 0.0, 0.0, 0.0, 0.0, 0.0, 0.0, 0.0, 0.0, 0.0, 0.0, 0.0, 0.0, 0.0, 0.0, 0.0, 0.0, 0.0, 0.0, 0.0, 0.0, 0.0, 0.0, 0.0, 0.0, 0.0, 0.0, 0.0, 0.0, 0.0, 0.0, 0.0, 0.0, 0.0, 0.0, 0.0, 0.0, 0.0, 0.0, 0.0, 0.0, 0.0, 0.0, 0.0, 0.0, 0.0, 0.0, 0.0, 0.0, 0.0, 0.0, 0.0, 0.0, 0.0, 0.0, 0.0, 0.0, 0.0, 0.0, 0.0, 0.0, 0.0, 0.0, 0.0, 0.0, 0.0, 0.0, 0.0, 0.0, 0.0, 0.0, 0.0, 0.0, 0.0, 0.0, 0.0, 0.0, 0.0, 0.0, 0.0, 0.0, 0.0, 0.0, 0.0, 0.0, 0.0, 0.0, 0.0, 0.0, 0.0, 0.0, 0.0, 0.0, 0.0, 0.0, 0.0, 0.0, 0.0, 0.0, 0.0, 0.0, 0.0, 0.0, 0.0, 0.0, 0.0, 0.0, 0.0, 0.0, 0.0, 0.0, 0.0, 0.0, 0.0, 0.0, 0.0, 0.0, 0.0, 0.0, 0.0, 0.0, 0.0, 0.0, 0.0, 0.0, 0.0, 0.0, 0.0, 0.0, 0.0, 0.0, 0.0, 0.0, 0.0, 0.0, 0.0, 0.0, 0.0, 0.0, 0.0, 0.0, 0.0, 0.0, 0.0, 0.0, 0.0, 0.0, 0.0, 0.0, 0.0, 0.0, 0.0, 0.0, 0.0, 0.0, 0.0, 0.0, 0.0, 0.0, 0.0, 0.0, 0.0, 0.0, 0.0, 0.0, 0.0, 0.0, 0.0, 0.0, 0.0, 0.0, 0.0, 0.0, 0.0, 0.0, 0.0, 0.0, 0.0, 0.0, 0.0, 0.0, 0.0, 0.0, 0.0, 0.0, 0.0, 0.0, 0.0, 0.0, 0.0, 0.0, 0.0, 0.0, 0.0, 0.0, 0.0, 0.0, 0.0, 0.0, 0.0, 0.0, 0.0, 0.0, 0.0, 0.0, 0.0])
me_base.materials.append(mat_base_housing)
me_base.update()

# ---- objects
ob_base = bpy.data.objects.new('Base', me_base)

# ---- transforms, parenting, visibility, modifiers, constraints
ob_base.location = (0.0, 0.0, 0.0)
_m = ob_base.modifiers.new('Bevel', 'BEVEL')
_m.width = 8e-05
_m.width_pct = 8e-05
_m.segments = 2
_m.angle_limit = 0.5236
_m = ob_base.modifiers.new('Smooth by Angle', 'NODES')
_m.node_group = ng_smooth_by_angle
_gi = [s.identifier for s in ng_smooth_by_angle.interface.items_tree if s.item_type == 'SOCKET' and s.in_out == 'INPUT']
_m[_gi[1]] = 0.5236  # 'Angle'
_m.use_pin_to_last = True
_m.show_group_selector = False

# ---- collection membership
scene.collection.objects.link(ob_base)

# ---- scene / render settings (as saved in the file)
scene.frame_start = 1; scene.frame_end = 250; scene.frame_set(1)
scene.render.engine = 'BLENDER_EEVEE_NEXT'
scene.render.bake_bias = 0.0
scene.render.bake_samples = 0
scene.render.compositor_device = 'GPU'
scene.eevee.use_volume_custom_range = False
scene.eevee.fast_gi_thickness_near = 0.1
scene.eevee.fast_gi_thickness_far = 0.0
scene.eevee.ray_tracing_options.screen_trace_thickness = 0.1
bpy.context.view_layer.update()

# ---- added for rendering (the .blend has no active camera and no usable light): camera, sun + grey world if the file has none
cam_auto = bpy.data.cameras.new('AutoCamera')
cam_auto.lens = 50.0
cam_auto.sensor_width = 36.0
cam_auto.clip_end = 1000.0
ob_auto_camera = bpy.data.objects.new('AutoCamera', cam_auto)
scene.collection.objects.link(ob_auto_camera)
ob_auto_camera.location = (0.185045, -0.222054, 0.154036)
ob_auto_camera.rotation_euler = (1.09748, -7.21219e-08, 0.694738)
scene.camera = ob_auto_camera
light_auto_sun = bpy.data.lights.new('AutoSun', 'SUN')
light_auto_sun.energy = 3.0
light_auto_sun.angle = 0.0523599
ob_auto_sun = bpy.data.objects.new('AutoSun', light_auto_sun)
scene.collection.objects.link(ob_auto_sun)
ob_auto_sun.rotation_euler = (0.872665, 0.174533, 0.523599)
if scene.world is None:
    world_auto = bpy.data.worlds.new('AutoWorld')
    world_auto.color = (0.3, 0.3, 0.3)
    scene.world = world_auto
bpy.context.view_layer.update()
